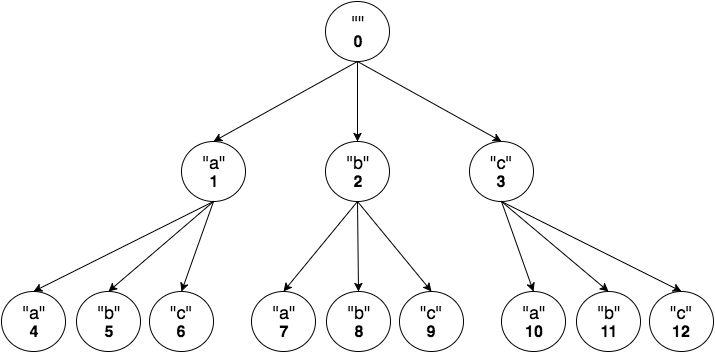

The diagram above was exported from draw.io. Its source (the exported page's mxGraphModel, read from the mxfile embedded in the PNG):
<mxGraphModel dx="2074" dy="1165" grid="1" gridSize="10" guides="1" tooltips="1" connect="1" arrows="1" fold="1" page="1" pageScale="1" pageWidth="850" pageHeight="1100" background="#ffffff" math="0" shadow="0">
  <root>
    <mxCell id="0" />
    <mxCell id="1" parent="0" />
    <mxCell id="2" value="&lt;font style=&quot;font-size: 18px&quot;&gt;&quot;&quot;&lt;/font&gt;&lt;div&gt;&lt;font size=&quot;3&quot;&gt;&lt;b&gt;0&lt;/b&gt;&lt;/font&gt;&lt;/div&gt;" style="ellipse;whiteSpace=wrap;html=1;" vertex="1" parent="1">
      <mxGeometry x="393" y="50" width="64" height="60" as="geometry" />
    </mxCell>
    <mxCell id="3" value="&lt;font style=&quot;font-size: 18px&quot;&gt;&quot;a&quot;&lt;/font&gt;&lt;div&gt;&lt;font size=&quot;3&quot;&gt;&lt;span style=&quot;line-height: 19.2px&quot;&gt;&lt;b&gt;1&lt;/b&gt;&lt;/span&gt;&lt;/font&gt;&lt;/div&gt;" style="ellipse;whiteSpace=wrap;html=1;" vertex="1" parent="1">
      <mxGeometry x="249" y="190" width="64" height="60" as="geometry" />
    </mxCell>
    <mxCell id="4" value="&lt;font style=&quot;font-size: 18px&quot;&gt;&quot;b&quot;&lt;/font&gt;&lt;div&gt;&lt;font size=&quot;3&quot;&gt;&lt;span style=&quot;line-height: 19.2px&quot;&gt;&lt;b&gt;2&lt;/b&gt;&lt;/span&gt;&lt;/font&gt;&lt;/div&gt;" style="ellipse;whiteSpace=wrap;html=1;" vertex="1" parent="1">
      <mxGeometry x="393" y="190" width="64" height="60" as="geometry" />
    </mxCell>
    <mxCell id="5" value="&lt;font style=&quot;font-size: 18px&quot;&gt;&quot;c&quot;&lt;/font&gt;&lt;div&gt;&lt;font size=&quot;3&quot;&gt;&lt;b&gt;3&lt;/b&gt;&lt;/font&gt;&lt;/div&gt;" style="ellipse;whiteSpace=wrap;html=1;" vertex="1" parent="1">
      <mxGeometry x="537" y="190" width="64" height="60" as="geometry" />
    </mxCell>
    <mxCell id="6" value="" style="endArrow=classic;html=1;entryX=0.5;entryY=0;exitX=0.5;exitY=1;" edge="1" source="2" target="3" parent="1">
      <mxGeometry x="281" y="110" width="50" height="50" as="geometry">
        <mxPoint x="10" y="60" as="sourcePoint" />
        <mxPoint x="60" y="10" as="targetPoint" />
      </mxGeometry>
    </mxCell>
    <mxCell id="7" value="" style="endArrow=classic;html=1;entryX=0.5;entryY=0;exitX=0.5;exitY=1;" edge="1" source="2" target="4" parent="1">
      <mxGeometry x="435" y="120" width="50" height="50" as="geometry">
        <mxPoint x="435" y="120" as="sourcePoint" />
        <mxPoint x="435" y="200" as="targetPoint" />
      </mxGeometry>
    </mxCell>
    <mxCell id="8" value="" style="endArrow=classic;html=1;entryX=0.5;entryY=0;exitX=0.5;exitY=1;" edge="1" source="2" target="5" parent="1">
      <mxGeometry x="445" y="130" width="50" height="50" as="geometry">
        <mxPoint x="435" y="120" as="sourcePoint" />
        <mxPoint x="579" y="200" as="targetPoint" />
      </mxGeometry>
    </mxCell>
    <mxCell id="9" value="&lt;font style=&quot;font-size: 18px&quot;&gt;&quot;a&quot;&lt;/font&gt;&lt;div&gt;&lt;font size=&quot;3&quot;&gt;&lt;span style=&quot;line-height: 19.2px&quot;&gt;&lt;b&gt;4&lt;/b&gt;&lt;/span&gt;&lt;/font&gt;&lt;/div&gt;" style="ellipse;whiteSpace=wrap;html=1;" vertex="1" parent="1">
      <mxGeometry x="69" y="340" width="64" height="60" as="geometry" />
    </mxCell>
    <mxCell id="10" value="&lt;font style=&quot;font-size: 18px&quot;&gt;&quot;b&quot;&lt;/font&gt;&lt;div&gt;&lt;font size=&quot;3&quot;&gt;&lt;span style=&quot;line-height: 19.2px&quot;&gt;&lt;b&gt;5&lt;/b&gt;&lt;/span&gt;&lt;/font&gt;&lt;/div&gt;" style="ellipse;whiteSpace=wrap;html=1;" vertex="1" parent="1">
      <mxGeometry x="144" y="340" width="64" height="60" as="geometry" />
    </mxCell>
    <mxCell id="11" value="&lt;font style=&quot;font-size: 18px&quot;&gt;&quot;c&quot;&lt;/font&gt;&lt;div&gt;&lt;font size=&quot;3&quot;&gt;&lt;span style=&quot;line-height: 19.2px&quot;&gt;&lt;b&gt;6&lt;/b&gt;&lt;/span&gt;&lt;/font&gt;&lt;/div&gt;" style="ellipse;whiteSpace=wrap;html=1;" vertex="1" parent="1">
      <mxGeometry x="217" y="340" width="64" height="60" as="geometry" />
    </mxCell>
    <mxCell id="12" value="&lt;font style=&quot;font-size: 18px&quot;&gt;&quot;a&quot;&lt;/font&gt;&lt;div&gt;&lt;font size=&quot;3&quot;&gt;&lt;span style=&quot;line-height: 19.2px&quot;&gt;&lt;b&gt;7&lt;/b&gt;&lt;/span&gt;&lt;/font&gt;&lt;/div&gt;" style="ellipse;whiteSpace=wrap;html=1;" vertex="1" parent="1">
      <mxGeometry x="319" y="340" width="64" height="60" as="geometry" />
    </mxCell>
    <mxCell id="13" value="&lt;font style=&quot;font-size: 18px&quot;&gt;&quot;b&quot;&lt;/font&gt;&lt;div&gt;&lt;font size=&quot;3&quot;&gt;&lt;span style=&quot;line-height: 19.2px&quot;&gt;&lt;b&gt;8&lt;/b&gt;&lt;/span&gt;&lt;/font&gt;&lt;/div&gt;" style="ellipse;whiteSpace=wrap;html=1;" vertex="1" parent="1">
      <mxGeometry x="394" y="340" width="64" height="60" as="geometry" />
    </mxCell>
    <mxCell id="14" value="&lt;font style=&quot;font-size: 18px&quot;&gt;&quot;c&quot;&lt;/font&gt;&lt;div&gt;&lt;font size=&quot;3&quot;&gt;&lt;b&gt;9&lt;/b&gt;&lt;/font&gt;&lt;/div&gt;" style="ellipse;whiteSpace=wrap;html=1;" vertex="1" parent="1">
      <mxGeometry x="467" y="340" width="64" height="60" as="geometry" />
    </mxCell>
    <mxCell id="15" value="&lt;font style=&quot;font-size: 18px&quot;&gt;&quot;a&quot;&lt;/font&gt;&lt;div&gt;&lt;font size=&quot;3&quot;&gt;&lt;span style=&quot;line-height: 19.2px&quot;&gt;&lt;b&gt;10&lt;/b&gt;&lt;/span&gt;&lt;/font&gt;&lt;/div&gt;" style="ellipse;whiteSpace=wrap;html=1;" vertex="1" parent="1">
      <mxGeometry x="569" y="340" width="64" height="60" as="geometry" />
    </mxCell>
    <mxCell id="16" value="&lt;font style=&quot;font-size: 18px&quot;&gt;&quot;b&quot;&lt;/font&gt;&lt;div&gt;&lt;font size=&quot;3&quot;&gt;&lt;span style=&quot;line-height: 19.2px&quot;&gt;&lt;b&gt;11&lt;/b&gt;&lt;/span&gt;&lt;/font&gt;&lt;/div&gt;" style="ellipse;whiteSpace=wrap;html=1;" vertex="1" parent="1">
      <mxGeometry x="644" y="340" width="64" height="60" as="geometry" />
    </mxCell>
    <mxCell id="17" value="&lt;font style=&quot;font-size: 18px&quot;&gt;&quot;c&quot;&lt;/font&gt;&lt;div&gt;&lt;font size=&quot;3&quot;&gt;&lt;span style=&quot;line-height: 19.2px&quot;&gt;&lt;b&gt;12&lt;/b&gt;&lt;/span&gt;&lt;/font&gt;&lt;/div&gt;" style="ellipse;whiteSpace=wrap;html=1;" vertex="1" parent="1">
      <mxGeometry x="717" y="340" width="64" height="60" as="geometry" />
    </mxCell>
    <mxCell id="18" value="" style="endArrow=classic;html=1;entryX=0.5;entryY=0;exitX=0.5;exitY=1;" edge="1" source="3" target="9" parent="1">
      <mxGeometry x="291" y="120" width="50" height="50" as="geometry">
        <mxPoint x="435" y="120" as="sourcePoint" />
        <mxPoint x="291" y="200" as="targetPoint" />
      </mxGeometry>
    </mxCell>
    <mxCell id="19" value="" style="endArrow=classic;html=1;entryX=0.5;entryY=0;exitX=0.5;exitY=1;" edge="1" source="3" target="10" parent="1">
      <mxGeometry x="301" y="130" width="50" height="50" as="geometry">
        <mxPoint x="291" y="260" as="sourcePoint" />
        <mxPoint x="111" y="350" as="targetPoint" />
      </mxGeometry>
    </mxCell>
    <mxCell id="20" value="" style="endArrow=classic;html=1;entryX=0.5;entryY=0;exitX=0.5;exitY=1;" edge="1" source="3" target="11" parent="1">
      <mxGeometry x="311" y="140" width="50" height="50" as="geometry">
        <mxPoint x="291" y="260" as="sourcePoint" />
        <mxPoint x="186" y="350" as="targetPoint" />
      </mxGeometry>
    </mxCell>
    <mxCell id="21" value="" style="endArrow=classic;html=1;entryX=0.5;entryY=0;exitX=0.5;exitY=1;" edge="1" source="4" target="12" parent="1">
      <mxGeometry x="321" y="150" width="50" height="50" as="geometry">
        <mxPoint x="301" y="270" as="sourcePoint" />
        <mxPoint x="196" y="360" as="targetPoint" />
      </mxGeometry>
    </mxCell>
    <mxCell id="22" value="" style="endArrow=classic;html=1;entryX=0.5;entryY=0;exitX=0.5;exitY=1;" edge="1" source="4" target="13" parent="1">
      <mxGeometry x="331" y="160" width="50" height="50" as="geometry">
        <mxPoint x="435" y="260" as="sourcePoint" />
        <mxPoint x="361" y="350" as="targetPoint" />
      </mxGeometry>
    </mxCell>
    <mxCell id="23" value="" style="endArrow=classic;html=1;entryX=0.5;entryY=0;exitX=0.5;exitY=1;" edge="1" source="4" target="14" parent="1">
      <mxGeometry x="341" y="170" width="50" height="50" as="geometry">
        <mxPoint x="445" y="270" as="sourcePoint" />
        <mxPoint x="371" y="360" as="targetPoint" />
      </mxGeometry>
    </mxCell>
    <mxCell id="24" value="" style="endArrow=classic;html=1;entryX=0.5;entryY=0;exitX=0.5;exitY=1;" edge="1" source="5" target="15" parent="1">
      <mxGeometry x="351" y="180" width="50" height="50" as="geometry">
        <mxPoint x="455" y="280" as="sourcePoint" />
        <mxPoint x="381" y="370" as="targetPoint" />
      </mxGeometry>
    </mxCell>
    <mxCell id="25" value="" style="endArrow=classic;html=1;entryX=0.5;entryY=0;exitX=0.5;exitY=1;" edge="1" source="5" target="16" parent="1">
      <mxGeometry x="361" y="190" width="50" height="50" as="geometry">
        <mxPoint x="465" y="290" as="sourcePoint" />
        <mxPoint x="391" y="380" as="targetPoint" />
      </mxGeometry>
    </mxCell>
    <mxCell id="26" value="" style="endArrow=classic;html=1;entryX=0.5;entryY=0;exitX=0.5;exitY=1;" edge="1" source="5" target="17" parent="1">
      <mxGeometry x="371" y="200" width="50" height="50" as="geometry">
        <mxPoint x="475" y="300" as="sourcePoint" />
        <mxPoint x="401" y="390" as="targetPoint" />
      </mxGeometry>
    </mxCell>
  </root>
</mxGraphModel>